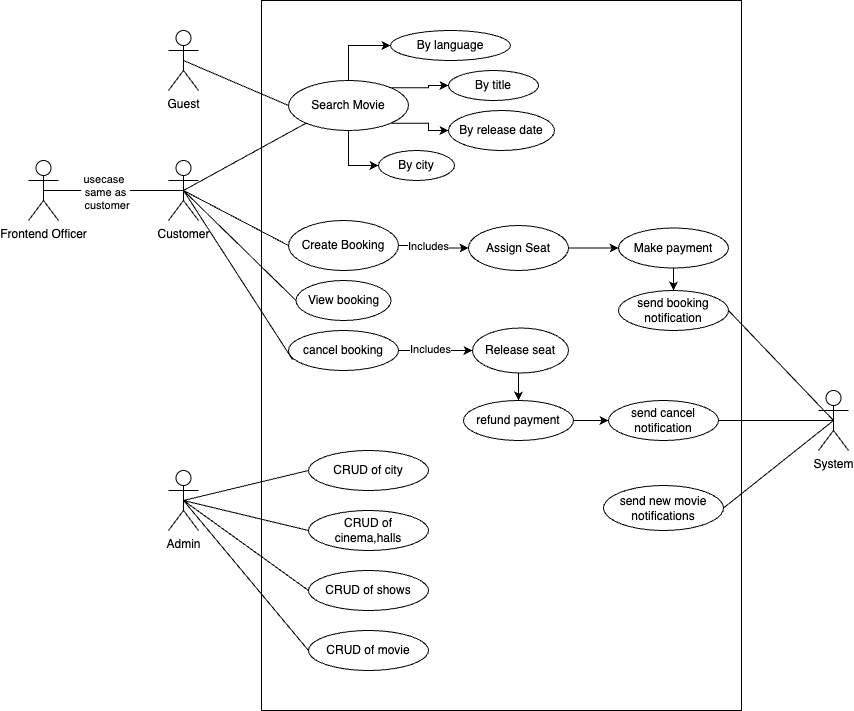

The diagram above was exported from draw.io. Its source (the exported page's mxGraphModel, read from the mxfile embedded in the PNG):
<mxGraphModel dx="2069" dy="700" grid="1" gridSize="10" guides="1" tooltips="1" connect="1" arrows="1" fold="1" page="1" pageScale="1" pageWidth="827" pageHeight="1169" math="0" shadow="0">
  <root>
    <mxCell id="0" />
    <mxCell id="1" parent="0" />
    <mxCell id="wXdc8vYunIfXr-G5jMrX-59" value="" style="rounded=0;whiteSpace=wrap;html=1;" vertex="1" parent="1">
      <mxGeometry x="143" y="100" width="480" height="710" as="geometry" />
    </mxCell>
    <mxCell id="wXdc8vYunIfXr-G5jMrX-2" value="Customer" style="shape=umlActor;verticalLabelPosition=bottom;verticalAlign=top;html=1;outlineConnect=0;" vertex="1" parent="1">
      <mxGeometry x="50" y="260" width="30" height="60" as="geometry" />
    </mxCell>
    <mxCell id="wXdc8vYunIfXr-G5jMrX-5" value="Guest" style="shape=umlActor;verticalLabelPosition=bottom;verticalAlign=top;html=1;outlineConnect=0;" vertex="1" parent="1">
      <mxGeometry x="50" y="130" width="30" height="60" as="geometry" />
    </mxCell>
    <mxCell id="wXdc8vYunIfXr-G5jMrX-13" style="edgeStyle=orthogonalEdgeStyle;rounded=0;orthogonalLoop=1;jettySize=auto;html=1;exitX=1;exitY=0;exitDx=0;exitDy=0;entryX=0;entryY=0.5;entryDx=0;entryDy=0;" edge="1" parent="1" source="wXdc8vYunIfXr-G5jMrX-6" target="wXdc8vYunIfXr-G5jMrX-9">
      <mxGeometry relative="1" as="geometry" />
    </mxCell>
    <mxCell id="wXdc8vYunIfXr-G5jMrX-15" style="edgeStyle=orthogonalEdgeStyle;rounded=0;orthogonalLoop=1;jettySize=auto;html=1;exitX=0.5;exitY=1;exitDx=0;exitDy=0;entryX=0;entryY=0.5;entryDx=0;entryDy=0;" edge="1" parent="1" source="wXdc8vYunIfXr-G5jMrX-6" target="wXdc8vYunIfXr-G5jMrX-7">
      <mxGeometry relative="1" as="geometry" />
    </mxCell>
    <mxCell id="wXdc8vYunIfXr-G5jMrX-19" style="edgeStyle=orthogonalEdgeStyle;rounded=0;orthogonalLoop=1;jettySize=auto;html=1;exitX=0.5;exitY=0;exitDx=0;exitDy=0;entryX=0;entryY=0.5;entryDx=0;entryDy=0;" edge="1" parent="1" source="wXdc8vYunIfXr-G5jMrX-6" target="wXdc8vYunIfXr-G5jMrX-8">
      <mxGeometry relative="1" as="geometry" />
    </mxCell>
    <mxCell id="wXdc8vYunIfXr-G5jMrX-20" style="edgeStyle=orthogonalEdgeStyle;rounded=0;orthogonalLoop=1;jettySize=auto;html=1;exitX=1;exitY=1;exitDx=0;exitDy=0;entryX=0;entryY=0.5;entryDx=0;entryDy=0;" edge="1" parent="1" source="wXdc8vYunIfXr-G5jMrX-6" target="wXdc8vYunIfXr-G5jMrX-10">
      <mxGeometry relative="1" as="geometry" />
    </mxCell>
    <mxCell id="wXdc8vYunIfXr-G5jMrX-6" value="Search Movie" style="ellipse;whiteSpace=wrap;html=1;" vertex="1" parent="1">
      <mxGeometry x="170" y="180" width="120" height="50" as="geometry" />
    </mxCell>
    <mxCell id="wXdc8vYunIfXr-G5jMrX-7" value="By city" style="ellipse;whiteSpace=wrap;html=1;" vertex="1" parent="1">
      <mxGeometry x="260" y="250" width="76" height="30" as="geometry" />
    </mxCell>
    <mxCell id="wXdc8vYunIfXr-G5jMrX-8" value="By language" style="ellipse;whiteSpace=wrap;html=1;" vertex="1" parent="1">
      <mxGeometry x="272" y="130" width="120" height="30" as="geometry" />
    </mxCell>
    <mxCell id="wXdc8vYunIfXr-G5jMrX-9" value="By title" style="ellipse;whiteSpace=wrap;html=1;" vertex="1" parent="1">
      <mxGeometry x="330" y="170" width="90" height="30" as="geometry" />
    </mxCell>
    <mxCell id="wXdc8vYunIfXr-G5jMrX-10" value="By release date" style="ellipse;whiteSpace=wrap;html=1;" vertex="1" parent="1">
      <mxGeometry x="330" y="210" width="106" height="40" as="geometry" />
    </mxCell>
    <mxCell id="wXdc8vYunIfXr-G5jMrX-16" value="" style="endArrow=none;html=1;rounded=0;exitX=0.5;exitY=0.5;exitDx=0;exitDy=0;exitPerimeter=0;entryX=0;entryY=1;entryDx=0;entryDy=0;" edge="1" parent="1" source="wXdc8vYunIfXr-G5jMrX-2" target="wXdc8vYunIfXr-G5jMrX-6">
      <mxGeometry width="50" height="50" relative="1" as="geometry">
        <mxPoint x="390" y="380" as="sourcePoint" />
        <mxPoint x="440" y="330" as="targetPoint" />
      </mxGeometry>
    </mxCell>
    <mxCell id="wXdc8vYunIfXr-G5jMrX-18" value="" style="endArrow=none;html=1;rounded=0;exitX=0.5;exitY=0.5;exitDx=0;exitDy=0;exitPerimeter=0;entryX=0;entryY=0.5;entryDx=0;entryDy=0;" edge="1" parent="1" source="wXdc8vYunIfXr-G5jMrX-5" target="wXdc8vYunIfXr-G5jMrX-6">
      <mxGeometry width="50" height="50" relative="1" as="geometry">
        <mxPoint x="390" y="380" as="sourcePoint" />
        <mxPoint x="440" y="330" as="targetPoint" />
      </mxGeometry>
    </mxCell>
    <mxCell id="wXdc8vYunIfXr-G5jMrX-24" style="edgeStyle=orthogonalEdgeStyle;rounded=0;orthogonalLoop=1;jettySize=auto;html=1;exitX=1;exitY=0.5;exitDx=0;exitDy=0;entryX=0;entryY=0.5;entryDx=0;entryDy=0;" edge="1" parent="1" source="wXdc8vYunIfXr-G5jMrX-21" target="wXdc8vYunIfXr-G5jMrX-22">
      <mxGeometry relative="1" as="geometry" />
    </mxCell>
    <mxCell id="wXdc8vYunIfXr-G5jMrX-25" value="Includes" style="edgeLabel;html=1;align=center;verticalAlign=middle;resizable=0;points=[];" vertex="1" connectable="0" parent="wXdc8vYunIfXr-G5jMrX-24">
      <mxGeometry x="-0.087" y="-2" relative="1" as="geometry">
        <mxPoint x="-4" y="-2" as="offset" />
      </mxGeometry>
    </mxCell>
    <mxCell id="wXdc8vYunIfXr-G5jMrX-21" value="Create Booking" style="ellipse;whiteSpace=wrap;html=1;" vertex="1" parent="1">
      <mxGeometry x="170" y="320" width="110" height="50" as="geometry" />
    </mxCell>
    <mxCell id="wXdc8vYunIfXr-G5jMrX-56" style="edgeStyle=orthogonalEdgeStyle;rounded=0;orthogonalLoop=1;jettySize=auto;html=1;exitX=1;exitY=0.5;exitDx=0;exitDy=0;entryX=0;entryY=0.5;entryDx=0;entryDy=0;" edge="1" parent="1" source="wXdc8vYunIfXr-G5jMrX-22" target="wXdc8vYunIfXr-G5jMrX-23">
      <mxGeometry relative="1" as="geometry" />
    </mxCell>
    <mxCell id="wXdc8vYunIfXr-G5jMrX-22" value="Assign Seat" style="ellipse;whiteSpace=wrap;html=1;" vertex="1" parent="1">
      <mxGeometry x="350" y="325" width="100" height="45" as="geometry" />
    </mxCell>
    <mxCell id="wXdc8vYunIfXr-G5jMrX-41" style="edgeStyle=orthogonalEdgeStyle;rounded=0;orthogonalLoop=1;jettySize=auto;html=1;exitX=0.5;exitY=1;exitDx=0;exitDy=0;entryX=0.5;entryY=0;entryDx=0;entryDy=0;" edge="1" parent="1" source="wXdc8vYunIfXr-G5jMrX-23" target="wXdc8vYunIfXr-G5jMrX-37">
      <mxGeometry relative="1" as="geometry" />
    </mxCell>
    <mxCell id="wXdc8vYunIfXr-G5jMrX-23" value="Make payment" style="ellipse;whiteSpace=wrap;html=1;" vertex="1" parent="1">
      <mxGeometry x="500" y="327.5" width="110" height="40" as="geometry" />
    </mxCell>
    <mxCell id="wXdc8vYunIfXr-G5jMrX-28" style="edgeStyle=orthogonalEdgeStyle;rounded=0;orthogonalLoop=1;jettySize=auto;html=1;exitX=0.5;exitY=1;exitDx=0;exitDy=0;" edge="1" parent="1" source="wXdc8vYunIfXr-G5jMrX-21" target="wXdc8vYunIfXr-G5jMrX-21">
      <mxGeometry relative="1" as="geometry" />
    </mxCell>
    <mxCell id="wXdc8vYunIfXr-G5jMrX-30" value="" style="endArrow=none;html=1;rounded=0;entryX=0;entryY=0.5;entryDx=0;entryDy=0;exitX=0.5;exitY=0.5;exitDx=0;exitDy=0;exitPerimeter=0;" edge="1" parent="1" source="wXdc8vYunIfXr-G5jMrX-2" target="wXdc8vYunIfXr-G5jMrX-21">
      <mxGeometry width="50" height="50" relative="1" as="geometry">
        <mxPoint x="390" y="380" as="sourcePoint" />
        <mxPoint x="440" y="330" as="targetPoint" />
      </mxGeometry>
    </mxCell>
    <mxCell id="wXdc8vYunIfXr-G5jMrX-31" value="Frontend Officer" style="shape=umlActor;verticalLabelPosition=bottom;verticalAlign=top;html=1;outlineConnect=0;" vertex="1" parent="1">
      <mxGeometry x="-90" y="260" width="30" height="60" as="geometry" />
    </mxCell>
    <mxCell id="wXdc8vYunIfXr-G5jMrX-32" value="" style="endArrow=none;html=1;rounded=0;entryX=0.5;entryY=0.5;entryDx=0;entryDy=0;entryPerimeter=0;exitX=0.5;exitY=0.5;exitDx=0;exitDy=0;exitPerimeter=0;" edge="1" parent="1" source="wXdc8vYunIfXr-G5jMrX-31" target="wXdc8vYunIfXr-G5jMrX-2">
      <mxGeometry width="50" height="50" relative="1" as="geometry">
        <mxPoint x="390" y="380" as="sourcePoint" />
        <mxPoint x="440" y="330" as="targetPoint" />
      </mxGeometry>
    </mxCell>
    <mxCell id="wXdc8vYunIfXr-G5jMrX-35" value="usecase&amp;nbsp;&lt;div&gt;same as&lt;/div&gt;&lt;div&gt;&amp;nbsp;customer&lt;/div&gt;" style="edgeLabel;html=1;align=center;verticalAlign=middle;resizable=0;points=[];" vertex="1" connectable="0" parent="wXdc8vYunIfXr-G5jMrX-32">
      <mxGeometry x="-0.1286" y="-1" relative="1" as="geometry">
        <mxPoint as="offset" />
      </mxGeometry>
    </mxCell>
    <mxCell id="wXdc8vYunIfXr-G5jMrX-33" value="View booking" style="ellipse;whiteSpace=wrap;html=1;" vertex="1" parent="1">
      <mxGeometry x="177.5" y="380" width="95" height="40" as="geometry" />
    </mxCell>
    <mxCell id="wXdc8vYunIfXr-G5jMrX-55" style="edgeStyle=orthogonalEdgeStyle;rounded=0;orthogonalLoop=1;jettySize=auto;html=1;exitX=1;exitY=0.5;exitDx=0;exitDy=0;entryX=0;entryY=0.5;entryDx=0;entryDy=0;" edge="1" parent="1" source="wXdc8vYunIfXr-G5jMrX-34" target="wXdc8vYunIfXr-G5jMrX-50">
      <mxGeometry relative="1" as="geometry" />
    </mxCell>
    <mxCell id="wXdc8vYunIfXr-G5jMrX-34" value="cancel booking" style="ellipse;whiteSpace=wrap;html=1;" vertex="1" parent="1">
      <mxGeometry x="170" y="430" width="110" height="40" as="geometry" />
    </mxCell>
    <mxCell id="wXdc8vYunIfXr-G5jMrX-36" style="edgeStyle=orthogonalEdgeStyle;rounded=0;orthogonalLoop=1;jettySize=auto;html=1;exitX=0.5;exitY=1;exitDx=0;exitDy=0;" edge="1" parent="1" source="wXdc8vYunIfXr-G5jMrX-23" target="wXdc8vYunIfXr-G5jMrX-23">
      <mxGeometry relative="1" as="geometry" />
    </mxCell>
    <mxCell id="wXdc8vYunIfXr-G5jMrX-37" value="send booking notification" style="ellipse;whiteSpace=wrap;html=1;" vertex="1" parent="1">
      <mxGeometry x="500" y="390" width="110" height="40" as="geometry" />
    </mxCell>
    <mxCell id="wXdc8vYunIfXr-G5jMrX-48" value="Includes" style="edgeLabel;html=1;align=center;verticalAlign=middle;resizable=0;points=[];" vertex="1" connectable="0" parent="1">
      <mxGeometry x="270" y="490" as="geometry">
        <mxPoint x="41" y="-42" as="offset" />
      </mxGeometry>
    </mxCell>
    <mxCell id="wXdc8vYunIfXr-G5jMrX-49" style="edgeStyle=orthogonalEdgeStyle;rounded=0;orthogonalLoop=1;jettySize=auto;html=1;exitX=0.5;exitY=1;exitDx=0;exitDy=0;entryX=0.5;entryY=0;entryDx=0;entryDy=0;" edge="1" parent="1" source="wXdc8vYunIfXr-G5jMrX-50" target="wXdc8vYunIfXr-G5jMrX-52">
      <mxGeometry relative="1" as="geometry" />
    </mxCell>
    <mxCell id="wXdc8vYunIfXr-G5jMrX-50" value="Release seat" style="ellipse;whiteSpace=wrap;html=1;" vertex="1" parent="1">
      <mxGeometry x="354" y="427.5" width="96" height="45" as="geometry" />
    </mxCell>
    <mxCell id="wXdc8vYunIfXr-G5jMrX-51" style="edgeStyle=orthogonalEdgeStyle;rounded=0;orthogonalLoop=1;jettySize=auto;html=1;exitX=1;exitY=0.5;exitDx=0;exitDy=0;entryX=0;entryY=0.5;entryDx=0;entryDy=0;" edge="1" parent="1" source="wXdc8vYunIfXr-G5jMrX-52" target="wXdc8vYunIfXr-G5jMrX-54">
      <mxGeometry relative="1" as="geometry" />
    </mxCell>
    <mxCell id="wXdc8vYunIfXr-G5jMrX-52" value="refund payment" style="ellipse;whiteSpace=wrap;html=1;" vertex="1" parent="1">
      <mxGeometry x="345" y="500" width="110" height="40" as="geometry" />
    </mxCell>
    <mxCell id="wXdc8vYunIfXr-G5jMrX-53" style="edgeStyle=orthogonalEdgeStyle;rounded=0;orthogonalLoop=1;jettySize=auto;html=1;exitX=0.5;exitY=1;exitDx=0;exitDy=0;" edge="1" parent="1" source="wXdc8vYunIfXr-G5jMrX-52" target="wXdc8vYunIfXr-G5jMrX-52">
      <mxGeometry relative="1" as="geometry" />
    </mxCell>
    <mxCell id="wXdc8vYunIfXr-G5jMrX-54" value="send cancel notification" style="ellipse;whiteSpace=wrap;html=1;" vertex="1" parent="1">
      <mxGeometry x="490" y="500" width="110" height="40" as="geometry" />
    </mxCell>
    <mxCell id="wXdc8vYunIfXr-G5jMrX-57" value="" style="endArrow=none;html=1;rounded=0;exitX=0.5;exitY=0.5;exitDx=0;exitDy=0;exitPerimeter=0;entryX=0;entryY=0.5;entryDx=0;entryDy=0;" edge="1" parent="1" source="wXdc8vYunIfXr-G5jMrX-2" target="wXdc8vYunIfXr-G5jMrX-33">
      <mxGeometry width="50" height="50" relative="1" as="geometry">
        <mxPoint x="390" y="380" as="sourcePoint" />
        <mxPoint x="440" y="330" as="targetPoint" />
      </mxGeometry>
    </mxCell>
    <mxCell id="wXdc8vYunIfXr-G5jMrX-58" value="" style="endArrow=none;html=1;rounded=0;exitX=0.5;exitY=0.5;exitDx=0;exitDy=0;exitPerimeter=0;entryX=0.036;entryY=0.725;entryDx=0;entryDy=0;entryPerimeter=0;" edge="1" parent="1" source="wXdc8vYunIfXr-G5jMrX-2" target="wXdc8vYunIfXr-G5jMrX-34">
      <mxGeometry width="50" height="50" relative="1" as="geometry">
        <mxPoint x="390" y="380" as="sourcePoint" />
        <mxPoint x="440" y="330" as="targetPoint" />
      </mxGeometry>
    </mxCell>
    <mxCell id="wXdc8vYunIfXr-G5jMrX-61" value="Admin" style="shape=umlActor;verticalLabelPosition=bottom;verticalAlign=top;html=1;outlineConnect=0;" vertex="1" parent="1">
      <mxGeometry x="50" y="570" width="30" height="60" as="geometry" />
    </mxCell>
    <mxCell id="wXdc8vYunIfXr-G5jMrX-62" value="CRUD of city" style="ellipse;whiteSpace=wrap;html=1;" vertex="1" parent="1">
      <mxGeometry x="190" y="550" width="120" height="40" as="geometry" />
    </mxCell>
    <mxCell id="wXdc8vYunIfXr-G5jMrX-63" value="CRUD of cinema,halls" style="ellipse;whiteSpace=wrap;html=1;" vertex="1" parent="1">
      <mxGeometry x="190" y="610" width="120" height="40" as="geometry" />
    </mxCell>
    <mxCell id="wXdc8vYunIfXr-G5jMrX-64" value="CRUD of shows" style="ellipse;whiteSpace=wrap;html=1;" vertex="1" parent="1">
      <mxGeometry x="190" y="670" width="120" height="40" as="geometry" />
    </mxCell>
    <mxCell id="wXdc8vYunIfXr-G5jMrX-65" value="CRUD of movie" style="ellipse;whiteSpace=wrap;html=1;" vertex="1" parent="1">
      <mxGeometry x="190" y="730" width="120" height="40" as="geometry" />
    </mxCell>
    <mxCell id="wXdc8vYunIfXr-G5jMrX-66" value="" style="endArrow=none;html=1;rounded=0;exitX=0.5;exitY=0.5;exitDx=0;exitDy=0;exitPerimeter=0;entryX=0;entryY=0.5;entryDx=0;entryDy=0;" edge="1" parent="1" source="wXdc8vYunIfXr-G5jMrX-61" target="wXdc8vYunIfXr-G5jMrX-62">
      <mxGeometry width="50" height="50" relative="1" as="geometry">
        <mxPoint x="440" y="520" as="sourcePoint" />
        <mxPoint x="490" y="470" as="targetPoint" />
      </mxGeometry>
    </mxCell>
    <mxCell id="wXdc8vYunIfXr-G5jMrX-68" value="" style="endArrow=none;html=1;rounded=0;entryX=0;entryY=0.5;entryDx=0;entryDy=0;exitX=0.5;exitY=0.5;exitDx=0;exitDy=0;exitPerimeter=0;" edge="1" parent="1" source="wXdc8vYunIfXr-G5jMrX-61" target="wXdc8vYunIfXr-G5jMrX-63">
      <mxGeometry width="50" height="50" relative="1" as="geometry">
        <mxPoint x="50" y="690" as="sourcePoint" />
        <mxPoint x="200" y="580" as="targetPoint" />
      </mxGeometry>
    </mxCell>
    <mxCell id="wXdc8vYunIfXr-G5jMrX-69" value="" style="endArrow=none;html=1;rounded=0;exitX=0.5;exitY=0.5;exitDx=0;exitDy=0;exitPerimeter=0;entryX=0;entryY=0.5;entryDx=0;entryDy=0;" edge="1" parent="1" source="wXdc8vYunIfXr-G5jMrX-61" target="wXdc8vYunIfXr-G5jMrX-64">
      <mxGeometry width="50" height="50" relative="1" as="geometry">
        <mxPoint x="85" y="630" as="sourcePoint" />
        <mxPoint x="210" y="590" as="targetPoint" />
      </mxGeometry>
    </mxCell>
    <mxCell id="wXdc8vYunIfXr-G5jMrX-70" value="" style="endArrow=none;html=1;rounded=0;entryX=0;entryY=0.5;entryDx=0;entryDy=0;exitX=0.5;exitY=0.5;exitDx=0;exitDy=0;exitPerimeter=0;" edge="1" parent="1" source="wXdc8vYunIfXr-G5jMrX-61" target="wXdc8vYunIfXr-G5jMrX-65">
      <mxGeometry width="50" height="50" relative="1" as="geometry">
        <mxPoint x="65" y="610" as="sourcePoint" />
        <mxPoint x="220" y="600" as="targetPoint" />
      </mxGeometry>
    </mxCell>
    <mxCell id="wXdc8vYunIfXr-G5jMrX-72" value="System" style="shape=umlActor;verticalLabelPosition=bottom;verticalAlign=top;html=1;outlineConnect=0;" vertex="1" parent="1">
      <mxGeometry x="700" y="490" width="30" height="60" as="geometry" />
    </mxCell>
    <mxCell id="wXdc8vYunIfXr-G5jMrX-73" value="send new movie notifications" style="ellipse;whiteSpace=wrap;html=1;" vertex="1" parent="1">
      <mxGeometry x="485" y="585" width="120" height="45" as="geometry" />
    </mxCell>
    <mxCell id="wXdc8vYunIfXr-G5jMrX-74" value="" style="endArrow=none;html=1;rounded=0;entryX=1;entryY=0.5;entryDx=0;entryDy=0;exitX=0.5;exitY=0.5;exitDx=0;exitDy=0;exitPerimeter=0;" edge="1" parent="1" source="wXdc8vYunIfXr-G5jMrX-72" target="wXdc8vYunIfXr-G5jMrX-37">
      <mxGeometry width="50" height="50" relative="1" as="geometry">
        <mxPoint x="440" y="690" as="sourcePoint" />
        <mxPoint x="490" y="640" as="targetPoint" />
      </mxGeometry>
    </mxCell>
    <mxCell id="wXdc8vYunIfXr-G5jMrX-75" value="" style="endArrow=none;html=1;rounded=0;entryX=1;entryY=0.5;entryDx=0;entryDy=0;exitX=0.5;exitY=0.5;exitDx=0;exitDy=0;exitPerimeter=0;" edge="1" parent="1" source="wXdc8vYunIfXr-G5jMrX-72" target="wXdc8vYunIfXr-G5jMrX-54">
      <mxGeometry width="50" height="50" relative="1" as="geometry">
        <mxPoint x="440" y="690" as="sourcePoint" />
        <mxPoint x="490" y="640" as="targetPoint" />
      </mxGeometry>
    </mxCell>
    <mxCell id="wXdc8vYunIfXr-G5jMrX-76" value="" style="endArrow=none;html=1;rounded=0;exitX=1;exitY=0.5;exitDx=0;exitDy=0;entryX=0.5;entryY=0.5;entryDx=0;entryDy=0;entryPerimeter=0;" edge="1" parent="1" source="wXdc8vYunIfXr-G5jMrX-73" target="wXdc8vYunIfXr-G5jMrX-72">
      <mxGeometry width="50" height="50" relative="1" as="geometry">
        <mxPoint x="440" y="690" as="sourcePoint" />
        <mxPoint x="490" y="640" as="targetPoint" />
      </mxGeometry>
    </mxCell>
  </root>
</mxGraphModel>